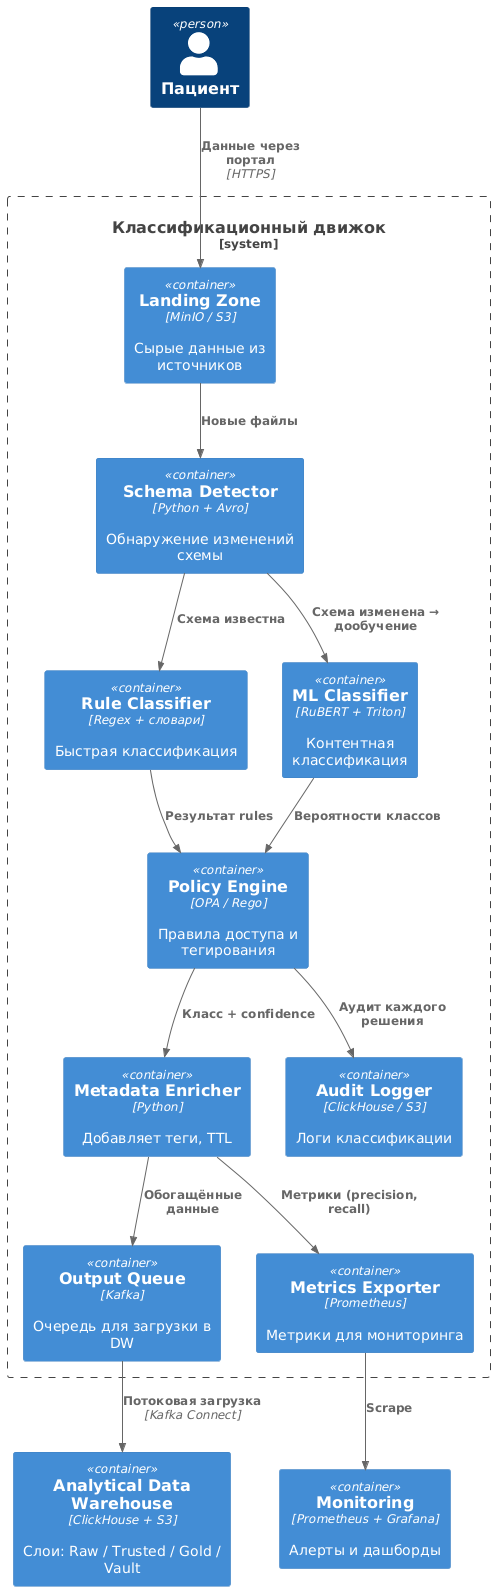

The diagram above was rendered by PlantUML. Its source (embedded in the PNG):
@startuml
!include <C4/C4_Container.puml>

Person(patient, "Пациент")

System_Boundary(classifier, "Классификационный движок") {
    Container(landing, "Landing Zone", "MinIO / S3", "Сырые данные из источников")
    Container(schema_detector, "Schema Detector", "Python + Avro", "Обнаружение изменений схемы")
    Container(rule_classifier, "Rule Classifier", "Regex + словари", "Быстрая классификация")
    Container(ml_classifier, "ML Classifier", "RuBERT + Triton", "Контентная классификация")
    Container(policy_engine, "Policy Engine", "OPA / Rego", "Правила доступа и тегирования")
    Container(enricher, "Metadata Enricher", "Python", "Добавляет теги, TTL")
    Container(output_queue, "Output Queue", "Kafka", "Очередь для загрузки в DW")
    Container(audit_log, "Audit Logger", "ClickHouse / S3", "Логи классификации")
    Container(metrics, "Metrics Exporter", "Prometheus", "Метрики для мониторинга")
}

Container(dw, "Analytical Data Warehouse", "ClickHouse + S3", "Слои: Raw / Trusted / Gold / Vault")
Container(monitoring, "Monitoring", "Prometheus + Grafana", "Алерты и дашборды")

Rel(patient, landing, "Данные через портал", "HTTPS")
Rel(landing, schema_detector, "Новые файлы")
Rel(schema_detector, rule_classifier, "Схема известна")
Rel(schema_detector, ml_classifier, "Схема изменена → дообучение")
Rel(rule_classifier, policy_engine, "Результат rules")
Rel(ml_classifier, policy_engine, "Вероятности классов")
Rel(policy_engine, enricher, "Класс + confidence")
Rel(enricher, output_queue, "Обогащённые данные")
Rel(output_queue, dw, "Потоковая загрузка", "Kafka Connect")
Rel(policy_engine, audit_log, "Аудит каждого решения")
Rel(enricher, metrics, "Метрики (precision, recall)")
Rel(metrics, monitoring, "Scrape")
@enduml